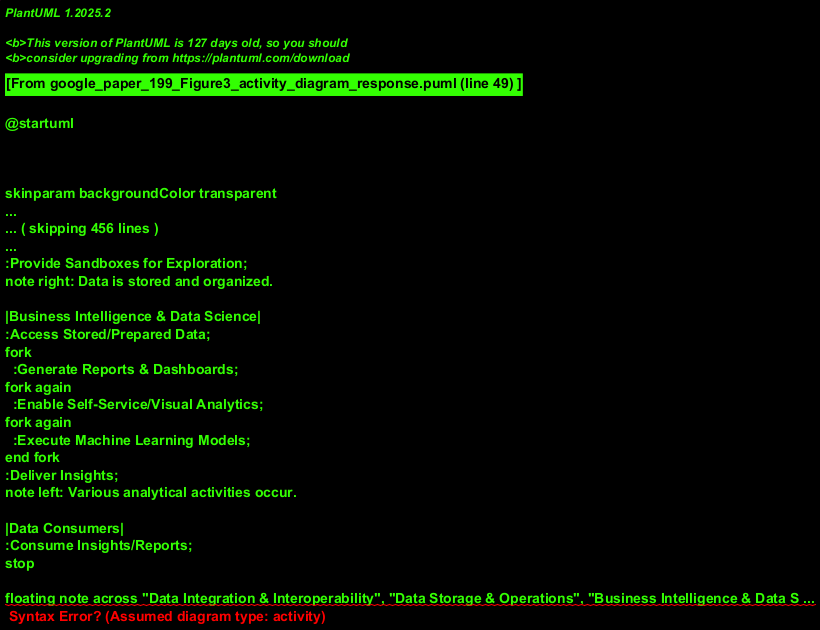

The diagram above was rendered by PlantUML. Its source (embedded in the PNG):
@startuml
!theme sketchy-outline
skinparam defaultFontName Technical

|Data Sources|
start
:External Data Sources provide data;
note right: Assumption: Multiple sources exist.

|Data Integration & Interoperability|
:Ingest Data;
fork
  :Perform ETL/Batch Processing;
fork again
  :Perform Stream Processing;
fork again
  :Perform Data Virtualization;
end fork
:Integrate & Cleanse Data;
note left: Parallel or alternative integration methods.

|Data Storage & Operations|
:Store Raw/Processed Data;
partition "Storage Options" {
  :Store in Operational Data Store;
  :Store in Data Lake;
  :Store in Data Warehouse;
}
:Create Data Marts;
:Provide Sandboxes for Exploration;
note right: Data is stored and organized.

|Business Intelligence & Data Science|
:Access Stored/Prepared Data;
fork
  :Generate Reports & Dashboards;
fork again
  :Enable Self-Service/Visual Analytics;
fork again
  :Execute Machine Learning Models;
end fork
:Deliver Insights;
note left: Various analytical activities occur.

|Data Consumers|
:Consume Insights/Reports;
stop

floating note across "Data Integration & Interoperability", "Data Storage & Operations", "Business Intelligence & Data Science"
  **Governed by:**
  - Data Modeling & Design
  - Metadata Management
  - Data Quality Processes
  - Data Security Policies
  - Data Governance Framework
end note

@enduml